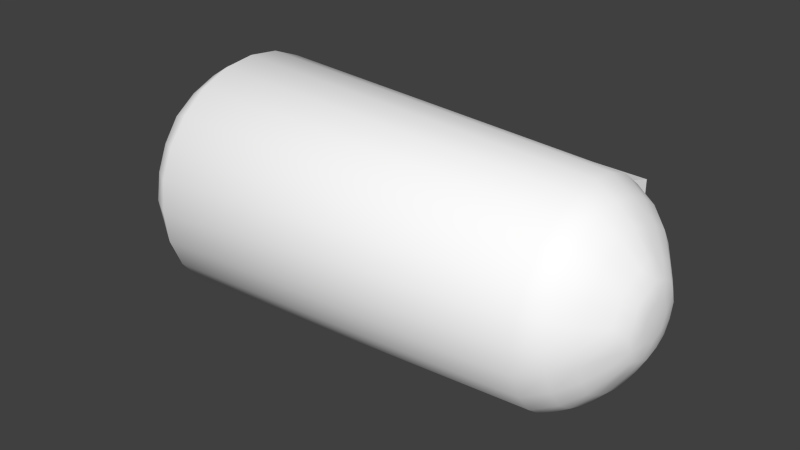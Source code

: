 # Source: human4l.blend  (saved by Blender 2.77.0; exported with 4.5.12 LTS)
import bpy
from mathutils import Matrix  # noqa: F401  (used for matrix-valued properties, if any)

bpy.ops.wm.read_factory_settings(use_empty=True)
scene = bpy.context.scene
scene.name = 'Scene'

# ---- collections
col_collection_1 = bpy.data.collections.new('Collection 1'); scene.collection.children.link(col_collection_1)

# ---- materials (node trees are filled in below, after node groups)
mat_colobotmesh_mat_1 = bpy.data.materials.new('ColobotMesh_mat_1')
mat_colobotmesh_mat_1.alpha_threshold = 0.0
mat_colobotmesh_mat_1.use_transparent_shadow = False
mat_colobotmesh_mat_1.diffuse_color = (1.0, 1.0, 1.0, 1.0)
mat_colobotmesh_mat_1.specular_color = (0.0, 0.0, 0.0)
mat_colobotmesh_mat_1.roughness = 0.5
mat_colobotmesh_mat_2 = bpy.data.materials.new('ColobotMesh_mat_2')
mat_colobotmesh_mat_2.alpha_threshold = 0.0
mat_colobotmesh_mat_2.use_transparent_shadow = False
mat_colobotmesh_mat_2.diffuse_color = (1.0, 1.0, 1.0, 1.0)
mat_colobotmesh_mat_2.specular_color = (0.0, 0.0, 0.0)
mat_colobotmesh_mat_2.roughness = 0.5
mat_colobotmesh_mat_3 = bpy.data.materials.new('ColobotMesh_mat_3')
mat_colobotmesh_mat_3.alpha_threshold = 0.0
mat_colobotmesh_mat_3.use_transparent_shadow = False
mat_colobotmesh_mat_3.diffuse_color = (1.0, 1.0, 1.0, 1.0)
mat_colobotmesh_mat_3.specular_color = (0.0, 0.0, 0.0)
mat_colobotmesh_mat_3.roughness = 0.5

# ---- material node trees

# ---- world
world_world = bpy.data.worlds.new('World'); scene.world = world_world
world_world.color = (0.05088, 0.05088, 0.05088)
world_world.use_sun_shadow = False
world_world.sun_shadow_jitter_overblur = 0.0
world_world.cycles.sampling_method = 'NONE'
world_world.cycles.sample_map_resolution = 256

# ---- meshes
me_colobotmesh__001 = bpy.data.meshes.new('ColobotMesh_.001')
me_colobotmesh__001.from_pydata([(1.27, -0.333, 0.01682), (0.0128, 0.009441, 0.421), (0.0128, 0.009441, -0.3873), (0.0128, -0.2763, -0.2689), (-0.1927, 0.009441, -0.1852), (-0.1927, -0.1334, -0.1261), (0.0128, -0.3947, 0.01682), (-0.1927, -0.1926, 0.01682), (0.0128, -0.2763, 0.3026), (-0.1927, -0.1334, 0.1597), (0.0128, 0.2952, -0.2689), (-0.1927, 0.1523, -0.1261), (1.27, 0.009441, -0.3257), (1.27, -0.2327, -0.2254), (1.485, 0.009441, 0.01682), (1.444, 0.009441, -0.1544), (1.27, 0.009441, 0.3593), (1.27, 0.2516, 0.259), (0.0128, 0.2952, 0.3026), (1.27, 0.3519, 0.01682), (0.0128, 0.4136, 0.01682), (1.27, 0.2516, -0.2254), (-0.1927, 0.2115, 0.01682), (-0.1927, 0.009441, 0.2189), (-0.1927, 0.1523, 0.1597), (1.444, -0.1116, 0.1379), (1.444, 0.1305, -0.1043), (1.444, -0.1116, -0.1043), (1.444, -0.1618, 0.01682), (1.444, 0.009441, 0.1881), (1.444, 0.1305, 0.1379), (1.444, 0.1807, 0.01682), (-0.2341, 0.009441, 0.01682), (1.27, -0.2327, 0.259), (1.444, -0.1325, -0.06594), (1.444, -0.1494, -0.02501), (1.444, 0.1514, 0.09958), (1.444, 0.1683, 0.05865), (-0.07129, -0.346, 0.01682), (-0.1384, -0.2787, 0.01682), (-0.1927, -0.03991, -0.1706), (-0.1927, -0.08821, -0.1506), (1.444, -0.03239, -0.142), (1.444, -0.07332, -0.1251), (1.27, 0.3067, 0.1879), (1.27, 0.3406, 0.106), (1.444, 0.1514, -0.06594), (1.444, 0.1683, -0.02501), (1.482, -0.05277, 0.01682), (1.472, -0.1107, 0.01682), (1.482, 0.07165, 0.01682), (1.472, 0.1295, 0.01682), (1.482, 0.05343, -0.02717), (1.472, 0.09436, -0.0681), (0.0128, 0.361, 0.219), (0.0128, 0.401, 0.1224), (0.0128, -0.09617, -0.3748), (0.0128, -0.1928, -0.3347), (1.482, 0.009441, 0.07903), (1.472, 0.009441, 0.1369), (1.482, 0.009441, -0.04539), (1.472, 0.009441, -0.1033), (-0.07129, 0.2608, -0.2345), (-0.1384, 0.2132, -0.1869), (1.27, 0.3406, -0.0724), (1.27, 0.3067, -0.1543), (-0.1927, 0.0588, 0.2043), (-0.1927, 0.1071, 0.1843), (-0.07129, 0.009441, 0.3723), (-0.1384, 0.009441, 0.3049), (1.27, 0.09866, 0.348), (1.27, 0.1805, 0.3141), (-0.07129, -0.2419, -0.2345), (-0.1384, -0.1943, -0.1869), (1.444, 0.05127, -0.142), (1.444, 0.0922, -0.1251), (1.482, -0.03455, -0.02717), (1.472, -0.07548, -0.0681), (1.482, 0.05343, 0.06081), (1.472, 0.09436, 0.1017), (-0.07129, 0.009441, -0.3386), (-0.1384, 0.009441, -0.2713), (1.27, -0.07978, -0.3143), (1.27, -0.1616, -0.2804), (-0.07129, -0.2419, 0.2682), (-0.1384, -0.1943, 0.2205), (1.444, 0.05127, 0.1757), (1.444, 0.0922, 0.1587), (1.27, 0.09866, -0.3143), (1.27, 0.1805, -0.2804), (1.398, 0.009441, -0.2259), (1.341, 0.009441, -0.283), (-0.1927, -0.178, 0.06618), (-0.1927, -0.158, 0.1145), (0.0128, 0.1151, 0.4084), (0.0128, 0.2117, 0.3684), (0.0128, -0.1928, 0.3684), (0.0128, -0.09617, 0.4084), (1.444, -0.07332, 0.1587), (1.444, -0.03239, 0.1757), (1.444, -0.1494, 0.05865), (1.444, -0.1325, 0.09958), (1.341, 0.3093, 0.01682), (1.398, 0.2522, 0.01682), (0.0128, -0.3821, 0.1224), (0.0128, -0.3421, 0.219), (1.27, -0.2878, -0.1543), (1.27, -0.3217, -0.0724), (-0.07129, 0.2608, 0.2682), (-0.1384, 0.2132, 0.2205), (-0.2297, 0.06135, -0.03509), (-0.2134, 0.1096, -0.08339), (1.398, -0.2333, 0.01682), (1.341, -0.2904, 0.01682), (-0.2297, -0.06397, 0.01682), (-0.2134, -0.1323, 0.01682), (0.0128, 0.1151, -0.3748), (0.0128, 0.2117, -0.3347), (0.0128, 0.361, -0.1854), (0.0128, 0.401, -0.08879), (-0.07129, 0.3649, 0.01682), (-0.1384, 0.2976, 0.01682), (-0.1927, 0.1769, 0.1145), (-0.1927, 0.1969, 0.06618), (0.0128, -0.3421, -0.1854), (0.0128, -0.3821, -0.08879), (-0.1927, 0.1969, -0.03254), (-0.1927, 0.1769, -0.08083), (-0.1927, 0.0588, -0.1706), (-0.1927, 0.1071, -0.1506), (1.341, -0.2026, -0.1952), (1.398, -0.1622, -0.1548), (-0.2297, 0.009441, 0.09023), (-0.2134, 0.009441, 0.1585), (-0.2297, 0.06135, 0.06873), (-0.2134, 0.1096, 0.117), (1.398, -0.1622, 0.1885), (1.341, -0.2026, 0.2288), (1.398, 0.1811, -0.1548), (1.341, 0.2214, -0.1952), (-0.1927, -0.03992, 0.2043), (-0.1927, -0.08821, 0.1843), (1.27, -0.3217, 0.106), (1.27, -0.2878, 0.1879), (1.27, -0.07978, 0.348), (1.27, -0.1616, 0.3141), (1.482, -0.03455, 0.06081), (1.472, -0.07548, 0.1017), (-0.1927, -0.178, -0.03254), (-0.1927, -0.158, -0.08083), (-0.2297, -0.04247, 0.06873), (-0.2134, -0.09077, 0.117), (1.398, 0.009441, 0.2596), (1.341, 0.009441, 0.3166), (1.341, 0.2214, 0.2288), (1.398, 0.1811, 0.1885), (-0.2297, 0.08285, 0.01682), (-0.2134, 0.1512, 0.01682), (-0.2297, -0.04247, -0.03509), (-0.2134, -0.09077, -0.08339), (-0.2297, 0.009441, -0.05659), (-0.2134, 0.009441, -0.1249), (1.398, -0.1092, -0.1875), (1.398, -0.05114, -0.2115), (1.341, -0.1389, -0.2399), (1.341, -0.06721, -0.2696), (-0.07129, -0.1667, -0.2882), (-0.07129, -0.08172, -0.3234), (-0.1384, -0.1314, -0.2259), (-0.1384, -0.06258, -0.2544), (1.474, 0.05292, -0.08719), (1.474, -0.03403, -0.08719), (1.474, -0.09485, -0.02598), (1.474, 0.05292, 0.1208), (1.474, 0.1137, 0.05962), (1.474, 0.1134, -0.02665), (1.398, -0.1948, 0.1354), (1.398, -0.2189, 0.0774), (1.341, -0.2473, 0.1651), (1.341, -0.2769, 0.09347), (-0.07129, -0.3308, -0.07434), (-0.07129, -0.2956, -0.1593), (-0.1384, -0.2618, -0.0552), (-0.1384, -0.2333, -0.1241), (1.398, 0.2378, 0.0774), (1.398, 0.2137, 0.1354), (1.341, 0.2958, 0.09347), (1.341, 0.2661, 0.1651), (1.398, 0.07002, -0.2115), (1.398, 0.128, -0.1875), (1.341, 0.08609, -0.2696), (1.341, 0.1578, -0.2399), (-0.07129, 0.1006, -0.3234), (-0.07129, 0.1856, -0.2882), (-0.1384, 0.08146, -0.2544), (-0.1384, 0.1503, -0.2259), (-0.07129, 0.3497, 0.108), (-0.07129, 0.3145, 0.1929), (-0.1384, 0.2807, 0.08884), (-0.1384, 0.2522, 0.1577), (1.398, -0.05114, 0.2451), (1.398, -0.1092, 0.2211), (1.341, -0.06721, 0.3032), (1.341, -0.1389, 0.2735), (1.398, 0.2137, -0.1018), (1.398, 0.2378, -0.04376), (1.341, 0.2661, -0.1315), (1.341, 0.2958, -0.05983), (1.398, -0.2189, -0.04376), (1.398, -0.1948, -0.1018), (1.341, -0.2769, -0.05983), (1.341, -0.2473, -0.1315), (-0.07129, 0.1856, 0.3219), (-0.07129, 0.1006, 0.3571), (-0.1384, 0.1503, 0.2595), (-0.1384, 0.08146, 0.2881), (-0.07129, -0.08171, 0.3571), (-0.07129, -0.1667, 0.3219), (-0.1384, -0.06257, 0.2881), (-0.1384, -0.1314, 0.2595), (-0.07129, -0.2956, 0.1929), (-0.07129, -0.3308, 0.108), (-0.1384, -0.2333, 0.1577), (-0.1384, -0.2618, 0.08884), (1.474, -0.09457, 0.0603), (1.474, -0.03336, 0.1211), (-0.2168, 0.06074, 0.1395), (-0.2168, -0.04186, 0.1395), (-0.2168, -0.1136, 0.06733), (-0.2168, -0.1133, -0.03448), (-0.2168, -0.04107, -0.1062), (-0.2168, 0.06074, -0.1059), (-0.2168, 0.1325, -0.03369), (-0.2168, 0.1322, 0.06812), (-0.07129, 0.3145, -0.1593), (-0.07129, 0.3497, -0.07433), (-0.1384, 0.2522, -0.1241), (-0.1384, 0.2807, -0.05519), (1.398, 0.128, 0.2211), (1.398, 0.07002, 0.2451), (1.341, 0.1578, 0.2735), (1.341, 0.08609, 0.3032)], [], [(165, 82, 12, 91), (169, 40, 4, 81), (14, 60, 52), (15, 61, 42), (27, 77, 34), (29, 59, 86), (30, 79, 36), (31, 51, 47), (179, 142, 0, 113), (142, 104, 6, 0), (183, 149, 5, 73), (82, 56, 2, 12), (187, 44, 17, 154), (191, 89, 21, 139), (195, 129, 11, 63), (199, 122, 24, 109), (203, 145, 33, 137), (207, 64, 19, 102), (211, 106, 13, 130), (70, 94, 1, 16), (89, 117, 10, 21), (215, 66, 23, 69), (219, 141, 9, 85), (44, 54, 18, 17), (223, 92, 7, 39), (106, 124, 3, 13), (28, 49, 100), (25, 147, 98), (32, 132, 134), (23, 133, 140), (9, 151, 93), (7, 115, 148), (5, 159, 41), (4, 161, 128), (11, 111, 127), (22, 157, 123), (237, 126, 22, 121), (145, 96, 8, 33), (241, 70, 16, 153), (64, 119, 20, 19), (42, 163, 90, 15), (163, 165, 91, 90), (27, 131, 162, 43), (43, 162, 163, 42), (131, 130, 164, 162), (162, 164, 165, 163), (130, 13, 83, 164), (164, 83, 82, 165), (56, 167, 80, 2), (167, 169, 81, 80), (3, 72, 166, 57), (57, 166, 167, 56), (72, 73, 168, 166), (166, 168, 169, 167), (73, 5, 41, 168), (168, 41, 40, 169), (53, 75, 26), (52, 170, 53), (53, 170, 75), (170, 74, 75), (52, 60, 170), (60, 61, 170), (170, 61, 74), (61, 15, 74), (43, 77, 27), (42, 171, 43), (43, 171, 77), (171, 76, 77), (42, 61, 171), (61, 60, 171), (171, 60, 76), (60, 14, 76), (35, 49, 28), (34, 172, 35), (35, 172, 49), (172, 48, 49), (34, 77, 172), (77, 76, 172), (172, 76, 48), (76, 14, 48), (87, 79, 30), (86, 173, 87), (87, 173, 79), (173, 78, 79), (86, 59, 173), (59, 58, 173), (173, 58, 78), (58, 14, 78), (37, 51, 31), (36, 174, 37), (37, 174, 51), (174, 50, 51), (36, 79, 174), (79, 78, 174), (174, 78, 50), (78, 14, 50), (46, 53, 26), (47, 175, 46), (46, 175, 53), (175, 52, 53), (47, 51, 175), (51, 50, 175), (175, 50, 52), (50, 14, 52), (100, 177, 112, 28), (177, 179, 113, 112), (25, 136, 176, 101), (101, 176, 177, 100), (136, 137, 178, 176), (176, 178, 179, 177), (137, 33, 143, 178), (178, 143, 142, 179), (33, 8, 105, 143), (143, 105, 104, 142), (124, 181, 72, 3), (181, 183, 73, 72), (6, 38, 180, 125), (125, 180, 181, 124), (38, 39, 182, 180), (180, 182, 183, 181), (39, 7, 148, 182), (182, 148, 149, 183), (13, 3, 57, 83), (83, 57, 56, 82), (36, 185, 155, 30), (185, 187, 154, 155), (31, 103, 184, 37), (37, 184, 185, 36), (103, 102, 186, 184), (184, 186, 187, 185), (102, 19, 45, 186), (186, 45, 44, 187), (75, 189, 138, 26), (189, 191, 139, 138), (15, 90, 188, 74), (74, 188, 189, 75), (90, 91, 190, 188), (188, 190, 191, 189), (91, 12, 88, 190), (190, 88, 89, 191), (117, 193, 62, 10), (193, 195, 63, 62), (2, 80, 192, 116), (116, 192, 193, 117), (80, 81, 194, 192), (192, 194, 195, 193), (81, 4, 128, 194), (194, 128, 129, 195), (54, 197, 108, 18), (197, 199, 109, 108), (20, 120, 196, 55), (55, 196, 197, 54), (120, 121, 198, 196), (196, 198, 199, 197), (121, 22, 123, 198), (198, 123, 122, 199), (98, 201, 136, 25), (201, 203, 137, 136), (29, 152, 200, 99), (99, 200, 201, 98), (152, 153, 202, 200), (200, 202, 203, 201), (153, 16, 144, 202), (202, 144, 145, 203), (47, 205, 103, 31), (205, 207, 102, 103), (26, 138, 204, 46), (46, 204, 205, 47), (138, 139, 206, 204), (204, 206, 207, 205), (139, 21, 65, 206), (206, 65, 64, 207), (34, 209, 131, 27), (209, 211, 130, 131), (28, 112, 208, 35), (35, 208, 209, 34), (112, 113, 210, 208), (208, 210, 211, 209), (113, 0, 107, 210), (210, 107, 106, 211), (17, 18, 95, 71), (71, 95, 94, 70), (12, 2, 116, 88), (88, 116, 117, 89), (94, 213, 68, 1), (213, 215, 69, 68), (18, 108, 212, 95), (95, 212, 213, 94), (108, 109, 214, 212), (212, 214, 215, 213), (109, 24, 67, 214), (214, 67, 66, 215), (96, 217, 84, 8), (217, 219, 85, 84), (1, 68, 216, 97), (97, 216, 217, 96), (68, 69, 218, 216), (216, 218, 219, 217), (69, 23, 140, 218), (218, 140, 141, 219), (19, 20, 55, 45), (45, 55, 54, 44), (104, 221, 38, 6), (221, 223, 39, 38), (8, 84, 220, 105), (105, 220, 221, 104), (84, 85, 222, 220), (220, 222, 223, 221), (85, 9, 93, 222), (222, 93, 92, 223), (0, 6, 125, 107), (107, 125, 124, 106), (101, 147, 25), (100, 224, 101), (101, 224, 147), (224, 146, 147), (100, 49, 224), (49, 48, 224), (224, 48, 146), (48, 14, 146), (99, 59, 29), (98, 225, 99), (99, 225, 59), (225, 58, 59), (98, 147, 225), (147, 146, 225), (225, 146, 58), (146, 14, 58), (135, 67, 24), (134, 226, 135), (135, 226, 67), (226, 66, 67), (134, 132, 226), (132, 133, 226), (226, 133, 66), (133, 23, 66), (141, 151, 9), (140, 227, 141), (141, 227, 151), (227, 150, 151), (140, 133, 227), (133, 132, 227), (227, 132, 150), (132, 32, 150), (92, 115, 7), (93, 228, 92), (92, 228, 115), (228, 114, 115), (93, 151, 228), (151, 150, 228), (228, 150, 114), (150, 32, 114), (149, 159, 5), (148, 229, 149), (149, 229, 159), (229, 158, 159), (148, 115, 229), (115, 114, 229), (229, 114, 158), (114, 32, 158), (40, 161, 4), (41, 230, 40), (40, 230, 161), (230, 160, 161), (41, 159, 230), (159, 158, 230), (230, 158, 160), (158, 32, 160), (129, 111, 11), (128, 231, 129), (129, 231, 111), (231, 110, 111), (128, 161, 231), (161, 160, 231), (231, 160, 110), (160, 32, 110), (126, 157, 22), (127, 232, 126), (126, 232, 157), (232, 156, 157), (127, 111, 232), (111, 110, 232), (232, 110, 156), (110, 32, 156), (122, 135, 24), (123, 233, 122), (122, 233, 135), (233, 134, 135), (123, 157, 233), (157, 156, 233), (233, 156, 134), (156, 32, 134), (119, 235, 120, 20), (235, 237, 121, 120), (10, 62, 234, 118), (118, 234, 235, 119), (62, 63, 236, 234), (234, 236, 237, 235), (63, 11, 127, 236), (236, 127, 126, 237), (16, 1, 97, 144), (144, 97, 96, 145), (86, 239, 152, 29), (239, 241, 153, 152), (30, 155, 238, 87), (87, 238, 239, 86), (155, 154, 240, 238), (238, 240, 241, 239), (154, 17, 71, 240), (240, 71, 70, 241), (21, 10, 118, 65), (65, 118, 119, 64)])
me_colobotmesh__001.polygons.foreach_set('use_smooth', [True] * 312)
_uv = me_colobotmesh__001.uv_layers.new(name='UV_1')
_uv.uv.foreach_set('vector', [0.5881, 0.00857, 0.5887, 0.00167, 0.5943, 0.003698, 0.5925, 0.009903, 0.6313, 0.0477, 0.6318, 0.04193, 0.634, 0.04233, 0.6345, 0.04806, 0.586, 0.03125, 0.5871, 0.02765, 0.5886, 0.02973, 0.5892, 0.02074, 0.5881, 0.02424, 0.587, 0.0204, 0.5827, 0.02081, 0.5838, 0.02429, 0.581, 0.02261, 0.5828, 0.04175, 0.5839, 0.03825, 0.5849, 0.04209, 0.5893, 0.04168, 0.5882, 0.0382, 0.591, 0.03989, 0.5938, 0.0355, 0.5912, 0.03408, 0.5941, 0.03263, 0.5691, 0.02844, 0.5638, 0.02766, 0.5653, 0.02009, 0.57, 0.0226, 0.748, 0.8327, 0.502, 0.8327, 0.502, 0.8125, 0.748, 0.8125, 0.623, 0.04142, 0.6264, 0.03786, 0.6277, 0.04015, 0.6251, 0.04474, 0.748, 0.7923, 0.502, 0.7923, 0.502, 0.8125, 0.748, 0.8125, 0.5964, 0.04924, 0.5997, 0.05475, 0.5946, 0.05866, 0.5927, 0.05246, 0.5995, 0.01724, 0.6036, 0.01298, 0.6064, 0.01972, 0.6018, 0.02231, 0.6405, 0.04434, 0.6378, 0.03972, 0.6395, 0.03802, 0.643, 0.04151, 0.6427, 0.02108, 0.6392, 0.02462, 0.6379, 0.02234, 0.6406, 0.01776, 0.5725, 0.04526, 0.5684, 0.0495, 0.5656, 0.04281, 0.5701, 0.04022, 0.6029, 0.03409, 0.608, 0.03496, 0.6065, 0.0424, 0.6019, 0.03991, 0.5755, 0.01322, 0.5723, 0.007724, 0.5773, 0.003859, 0.5793, 0.01002, 0.748, 0.8327, 0.502, 0.8327, 0.502, 0.8125, 0.748, 0.8125, 0.748, 0.8529, 0.502, 0.8529, 0.502, 0.873, 0.748, 0.873, 0.6344, 0.01479, 0.6338, 0.02056, 0.6317, 0.02015, 0.6311, 0.01443, 0.6252, 0.01814, 0.6279, 0.02276, 0.6261, 0.02446, 0.6227, 0.02096, 0.748, 0.8529, 0.502, 0.8529, 0.502, 0.873, 0.748, 0.873, 0.6205, 0.02916, 0.6248, 0.02992, 0.6245, 0.03273, 0.6202, 0.0335, 0.748, 0.7721, 0.502, 0.7721, 0.502, 0.752, 0.748, 0.752, 0.5781, 0.02699, 0.5807, 0.02841, 0.5779, 0.02987, 0.5782, 0.03566, 0.5808, 0.03419, 0.5795, 0.03793, 0.6328, 0.03124, 0.6324, 0.02736, 0.6346, 0.02813, 0.6317, 0.02015, 0.6321, 0.02362, 0.6297, 0.02129, 0.6261, 0.02446, 0.6282, 0.02658, 0.6253, 0.02711, 0.6245, 0.03273, 0.6271, 0.03227, 0.6253, 0.03534, 0.6277, 0.04015, 0.6293, 0.03736, 0.6297, 0.0412, 0.634, 0.04233, 0.6336, 0.03887, 0.6359, 0.04119, 0.6395, 0.03802, 0.6374, 0.0359, 0.6403, 0.03537, 0.6412, 0.02975, 0.6386, 0.03022, 0.6403, 0.02714, 0.6452, 0.03332, 0.6409, 0.03257, 0.6412, 0.02975, 0.6455, 0.02897, 0.748, 0.7721, 0.502, 0.7721, 0.502, 0.752, 0.748, 0.752, 0.5838, 0.0539, 0.5832, 0.06079, 0.5776, 0.05874, 0.5795, 0.05257, 0.748, 0.7923, 0.502, 0.7923, 0.502, 0.8125, 0.748, 0.8125, 0.587, 0.0204, 0.5875, 0.01465, 0.5908, 0.01538, 0.5892, 0.02074, 0.5875, 0.01465, 0.5881, 0.00857, 0.5925, 0.009903, 0.5908, 0.01538, 0.5827, 0.02081, 0.581, 0.01546, 0.5842, 0.01466, 0.5848, 0.02044, 0.5848, 0.02044, 0.5842, 0.01466, 0.5875, 0.01465, 0.587, 0.0204, 0.581, 0.01546, 0.5793, 0.01002, 0.5836, 0.008653, 0.5842, 0.01466, 0.5842, 0.01466, 0.5836, 0.008653, 0.5881, 0.00857, 0.5875, 0.01465, 0.5793, 0.01002, 0.5773, 0.003859, 0.5829, 0.00167, 0.5836, 0.008653, 0.5836, 0.008653, 0.5829, 0.00167, 0.5887, 0.00167, 0.5881, 0.00857, 0.6299, 0.06049, 0.6306, 0.05372, 0.6351, 0.05376, 0.6358, 0.06049, 0.6306, 0.05372, 0.6313, 0.0477, 0.6345, 0.04806, 0.6351, 0.05376, 0.6194, 0.05464, 0.6225, 0.04931, 0.6263, 0.05222, 0.6244, 0.05847, 0.6244, 0.05847, 0.6263, 0.05222, 0.6306, 0.05372, 0.6299, 0.06049, 0.6225, 0.04931, 0.6251, 0.04474, 0.6281, 0.0466, 0.6263, 0.05222, 0.6263, 0.05222, 0.6281, 0.0466, 0.6313, 0.0477, 0.6306, 0.05372, 0.6251, 0.04474, 0.6277, 0.04015, 0.6297, 0.0412, 0.6281, 0.0466, 0.6281, 0.0466, 0.6297, 0.0412, 0.6318, 0.04193, 0.6313, 0.0477, 0.5912, 0.0283, 0.5924, 0.02457, 0.5938, 0.02684, 0.5886, 0.02973, 0.5897, 0.02622, 0.5912, 0.0283, 0.5912, 0.0283, 0.5897, 0.02622, 0.5924, 0.02457, 0.5897, 0.02622, 0.5909, 0.0225, 0.5924, 0.02457, 0.5886, 0.02973, 0.5871, 0.02765, 0.5897, 0.02622, 0.5871, 0.02765, 0.5881, 0.02424, 0.5897, 0.02622, 0.5897, 0.02622, 0.5881, 0.02424, 0.5909, 0.0225, 0.5881, 0.02424, 0.5892, 0.02074, 0.5909, 0.0225, 0.5848, 0.02044, 0.5838, 0.02429, 0.5827, 0.02081, 0.587, 0.0204, 0.5859, 0.02417, 0.5848, 0.02044, 0.5848, 0.02044, 0.5859, 0.02417, 0.5838, 0.02429, 0.5859, 0.02417, 0.5848, 0.02767, 0.5838, 0.02429, 0.587, 0.0204, 0.5881, 0.02424, 0.5859, 0.02417, 0.5881, 0.02424, 0.5871, 0.02765, 0.5859, 0.02417, 0.5859, 0.02417, 0.5871, 0.02765, 0.5848, 0.02767, 0.5871, 0.02765, 0.586, 0.03125, 0.5848, 0.02767, 0.5794, 0.02469, 0.5807, 0.02841, 0.5781, 0.02699, 0.581, 0.02261, 0.5822, 0.0263, 0.5794, 0.02469, 0.5794, 0.02469, 0.5822, 0.0263, 0.5807, 0.02841, 0.5822, 0.0263, 0.5833, 0.02979, 0.5807, 0.02841, 0.581, 0.02261, 0.5838, 0.02429, 0.5822, 0.0263, 0.5838, 0.02429, 0.5848, 0.02767, 0.5822, 0.0263, 0.5822, 0.0263, 0.5848, 0.02767, 0.5833, 0.02979, 0.5848, 0.02767, 0.586, 0.03125, 0.5833, 0.02979, 0.5871, 0.04205, 0.5882, 0.0382, 0.5893, 0.04168, 0.5849, 0.04209, 0.586, 0.03832, 0.5871, 0.04205, 0.5871, 0.04205, 0.586, 0.03832, 0.5882, 0.0382, 0.586, 0.03832, 0.5871, 0.03482, 0.5882, 0.0382, 0.5849, 0.04209, 0.5839, 0.03825, 0.586, 0.03832, 0.5839, 0.03825, 0.5849, 0.03484, 0.586, 0.03832, 0.586, 0.03832, 0.5849, 0.03484, 0.5871, 0.03482, 0.5849, 0.03484, 0.586, 0.03125, 0.5871, 0.03482, 0.5925, 0.03779, 0.5912, 0.03408, 0.5938, 0.0355, 0.591, 0.03989, 0.5898, 0.03619, 0.5925, 0.03779, 0.5925, 0.03779, 0.5898, 0.03619, 0.5912, 0.03408, 0.5898, 0.03619, 0.5887, 0.0327, 0.5912, 0.03408, 0.591, 0.03989, 0.5882, 0.0382, 0.5898, 0.03619, 0.5882, 0.0382, 0.5871, 0.03482, 0.5898, 0.03619, 0.5898, 0.03619, 0.5871, 0.03482, 0.5887, 0.0327, 0.5871, 0.03482, 0.586, 0.03125, 0.5887, 0.0327, 0.5941, 0.0297, 0.5912, 0.0283, 0.5938, 0.02684, 0.5941, 0.03263, 0.5913, 0.03117, 0.5941, 0.0297, 0.5941, 0.0297, 0.5913, 0.03117, 0.5912, 0.0283, 0.5913, 0.03117, 0.5886, 0.02973, 0.5912, 0.0283, 0.5941, 0.03263, 0.5912, 0.03408, 0.5913, 0.03117, 0.5912, 0.03408, 0.5887, 0.0327, 0.5913, 0.03117, 0.5913, 0.03117, 0.5887, 0.0327, 0.5886, 0.02973, 0.5887, 0.0327, 0.586, 0.03125, 0.5886, 0.02973, 0.5779, 0.02987, 0.5736, 0.02917, 0.5741, 0.02482, 0.5781, 0.02699, 0.5736, 0.02917, 0.5691, 0.02844, 0.57, 0.0226, 0.5741, 0.02482, 0.5782, 0.03566, 0.5742, 0.03793, 0.5736, 0.0336, 0.5779, 0.0328, 0.5779, 0.0328, 0.5736, 0.0336, 0.5736, 0.02917, 0.5779, 0.02987, 0.5742, 0.03793, 0.5701, 0.04022, 0.5691, 0.03441, 0.5736, 0.0336, 0.5736, 0.0336, 0.5691, 0.03441, 0.5691, 0.02844, 0.5736, 0.02917, 0.5701, 0.04022, 0.5656, 0.04281, 0.5639, 0.0354, 0.5691, 0.03441, 0.5691, 0.03441, 0.5639, 0.0354, 0.5638, 0.02766, 0.5691, 0.02844, 0.748, 0.873, 0.502, 0.873, 0.502, 0.8529, 0.748, 0.8529, 0.748, 0.8529, 0.502, 0.8529, 0.502, 0.8327, 0.748, 0.8327, 0.6152, 0.04916, 0.6193, 0.04508, 0.6225, 0.04931, 0.6194, 0.05464, 0.6193, 0.04508, 0.623, 0.04142, 0.6251, 0.04474, 0.6225, 0.04931, 0.6109, 0.03513, 0.6159, 0.03426, 0.6171, 0.03998, 0.6124, 0.04261, 0.6124, 0.04261, 0.6171, 0.03998, 0.6193, 0.04508, 0.6152, 0.04916, 0.6159, 0.03426, 0.6202, 0.0335, 0.6213, 0.0376, 0.6171, 0.03998, 0.6171, 0.03998, 0.6213, 0.0376, 0.623, 0.04142, 0.6193, 0.04508, 0.6202, 0.0335, 0.6245, 0.03273, 0.6253, 0.03534, 0.6213, 0.0376, 0.6213, 0.0376, 0.6253, 0.03534, 0.6264, 0.03786, 0.623, 0.04142, 0.748, 0.752, 0.502, 0.752, 0.502, 0.7721, 0.748, 0.7721, 0.748, 0.7721, 0.502, 0.7721, 0.502, 0.7923, 0.748, 0.7923, 0.591, 0.03989, 0.5936, 0.04447, 0.591, 0.04702, 0.5893, 0.04168, 0.5936, 0.04447, 0.5964, 0.04924, 0.5927, 0.05246, 0.591, 0.04702, 0.5938, 0.0355, 0.5978, 0.03768, 0.596, 0.04129, 0.5925, 0.03779, 0.5925, 0.03779, 0.596, 0.04129, 0.5936, 0.04447, 0.591, 0.03989, 0.5978, 0.03768, 0.6019, 0.03991, 0.5996, 0.04501, 0.596, 0.04129, 0.596, 0.04129, 0.5996, 0.04501, 0.5964, 0.04924, 0.5936, 0.04447, 0.6019, 0.03991, 0.6065, 0.0424, 0.6037, 0.04917, 0.5996, 0.04501, 0.5996, 0.04501, 0.6037, 0.04917, 0.5997, 0.05475, 0.5964, 0.04924, 0.5924, 0.02457, 0.5959, 0.02098, 0.5978, 0.02458, 0.5938, 0.02684, 0.5959, 0.02098, 0.5995, 0.01724, 0.6018, 0.02231, 0.5978, 0.02458, 0.5892, 0.02074, 0.5908, 0.01538, 0.5935, 0.01789, 0.5909, 0.0225, 0.5909, 0.0225, 0.5935, 0.01789, 0.5959, 0.02098, 0.5924, 0.02457, 0.5908, 0.01538, 0.5925, 0.009903, 0.5963, 0.01306, 0.5935, 0.01789, 0.5935, 0.01789, 0.5963, 0.01306, 0.5995, 0.01724, 0.5959, 0.02098, 0.5925, 0.009903, 0.5943, 0.003698, 0.5995, 0.007482, 0.5963, 0.01306, 0.5963, 0.01306, 0.5995, 0.007482, 0.6036, 0.01298, 0.5995, 0.01724, 0.6463, 0.05451, 0.6433, 0.04918, 0.6464, 0.04499, 0.6504, 0.04902, 0.6433, 0.04918, 0.6405, 0.04434, 0.643, 0.04151, 0.6464, 0.04499, 0.6358, 0.06049, 0.6351, 0.05376, 0.6394, 0.05214, 0.6415, 0.05839, 0.6415, 0.05839, 0.6394, 0.05214, 0.6433, 0.04918, 0.6463, 0.05451, 0.6351, 0.05376, 0.6345, 0.04806, 0.6376, 0.04657, 0.6394, 0.05214, 0.6394, 0.05214, 0.6376, 0.04657, 0.6405, 0.04434, 0.6433, 0.04918, 0.6345, 0.04806, 0.634, 0.04233, 0.6359, 0.04119, 0.6376, 0.04657, 0.6376, 0.04657, 0.6359, 0.04119, 0.6378, 0.03972, 0.6405, 0.04434, 0.6504, 0.01338, 0.6463, 0.01743, 0.6432, 0.01321, 0.6463, 0.007887, 0.6463, 0.01743, 0.6427, 0.02108, 0.6406, 0.01776, 0.6432, 0.01321, 0.6547, 0.02733, 0.6497, 0.02821, 0.6485, 0.02253, 0.6532, 0.01991, 0.6532, 0.01991, 0.6485, 0.02253, 0.6463, 0.01743, 0.6504, 0.01338, 0.6497, 0.02821, 0.6455, 0.02897, 0.6444, 0.02487, 0.6485, 0.02253, 0.6485, 0.02253, 0.6444, 0.02487, 0.6427, 0.02108, 0.6463, 0.01743, 0.6455, 0.02897, 0.6412, 0.02975, 0.6403, 0.02714, 0.6444, 0.02487, 0.6444, 0.02487, 0.6403, 0.02714, 0.6392, 0.02462, 0.6427, 0.02108, 0.5795, 0.03793, 0.5761, 0.04152, 0.5742, 0.03793, 0.5782, 0.03566, 0.5761, 0.04152, 0.5725, 0.04526, 0.5701, 0.04022, 0.5742, 0.03793, 0.5828, 0.04175, 0.5812, 0.04711, 0.5785, 0.04461, 0.5811, 0.03999, 0.5811, 0.03999, 0.5785, 0.04461, 0.5761, 0.04152, 0.5795, 0.03793, 0.5812, 0.04711, 0.5795, 0.05257, 0.5757, 0.04942, 0.5785, 0.04461, 0.5785, 0.04461, 0.5757, 0.04942, 0.5725, 0.04526, 0.5761, 0.04152, 0.5795, 0.05257, 0.5776, 0.05874, 0.5725, 0.05497, 0.5757, 0.04942, 0.5757, 0.04942, 0.5725, 0.05497, 0.5684, 0.0495, 0.5725, 0.04526, 0.5941, 0.03263, 0.5984, 0.03335, 0.5978, 0.03768, 0.5938, 0.0355, 0.5984, 0.03335, 0.6029, 0.03409, 0.6019, 0.03991, 0.5978, 0.03768, 0.5938, 0.02684, 0.5978, 0.02458, 0.5983, 0.02891, 0.5941, 0.0297, 0.5941, 0.0297, 0.5983, 0.02891, 0.5984, 0.03335, 0.5941, 0.03263, 0.5978, 0.02458, 0.6018, 0.02231, 0.6029, 0.02813, 0.5983, 0.02891, 0.5983, 0.02891, 0.6029, 0.02813, 0.6029, 0.03409, 0.5984, 0.03335, 0.6018, 0.02231, 0.6064, 0.01972, 0.6081, 0.02724, 0.6029, 0.02813, 0.6029, 0.02813, 0.6081, 0.02724, 0.608, 0.03496, 0.6029, 0.03409, 0.581, 0.02261, 0.5783, 0.01802, 0.581, 0.01546, 0.5827, 0.02081, 0.5783, 0.01802, 0.5755, 0.01322, 0.5793, 0.01002, 0.581, 0.01546, 0.5781, 0.02699, 0.5741, 0.02482, 0.576, 0.02121, 0.5794, 0.02469, 0.5794, 0.02469, 0.576, 0.02121, 0.5783, 0.01802, 0.581, 0.02261, 0.5741, 0.02482, 0.57, 0.0226, 0.5724, 0.0175, 0.576, 0.02121, 0.576, 0.02121, 0.5724, 0.0175, 0.5755, 0.01322, 0.5783, 0.01802, 0.57, 0.0226, 0.5653, 0.02009, 0.5682, 0.0132, 0.5724, 0.0175, 0.5724, 0.0175, 0.5682, 0.0132, 0.5723, 0.007724, 0.5755, 0.01322, 0.748, 0.873, 0.502, 0.873, 0.502, 0.8529, 0.748, 0.8529, 0.748, 0.8529, 0.502, 0.8529, 0.502, 0.8327, 0.748, 0.8327, 0.748, 0.8125, 0.502, 0.8125, 0.502, 0.8327, 0.748, 0.8327, 0.748, 0.8327, 0.502, 0.8327, 0.502, 0.8529, 0.748, 0.8529, 0.6358, 0.002025, 0.635, 0.008784, 0.6306, 0.008731, 0.6299, 0.002015, 0.635, 0.008784, 0.6344, 0.01479, 0.6311, 0.01443, 0.6306, 0.008731, 0.6463, 0.007887, 0.6432, 0.01321, 0.6393, 0.01029, 0.6412, 0.004046, 0.6412, 0.004046, 0.6393, 0.01029, 0.635, 0.008784, 0.6358, 0.002025, 0.6432, 0.01321, 0.6406, 0.01776, 0.6376, 0.0159, 0.6393, 0.01029, 0.6393, 0.01029, 0.6376, 0.0159, 0.6344, 0.01479, 0.635, 0.008784, 0.6406, 0.01776, 0.6379, 0.02234, 0.6359, 0.02129, 0.6376, 0.0159, 0.6376, 0.0159, 0.6359, 0.02129, 0.6338, 0.02056, 0.6344, 0.01479, 0.6193, 0.007957, 0.6224, 0.01329, 0.6193, 0.01746, 0.6153, 0.01342, 0.6224, 0.01329, 0.6252, 0.01814, 0.6227, 0.02096, 0.6193, 0.01746, 0.6299, 0.002015, 0.6306, 0.008731, 0.6263, 0.01034, 0.6242, 0.004091, 0.6242, 0.004091, 0.6263, 0.01034, 0.6224, 0.01329, 0.6193, 0.007957, 0.6306, 0.008731, 0.6311, 0.01443, 0.628, 0.01591, 0.6263, 0.01034, 0.6263, 0.01034, 0.628, 0.01591, 0.6252, 0.01814, 0.6224, 0.01329, 0.6311, 0.01443, 0.6317, 0.02015, 0.6297, 0.02129, 0.628, 0.01591, 0.628, 0.01591, 0.6297, 0.02129, 0.6279, 0.02276, 0.6252, 0.01814, 0.748, 0.8125, 0.502, 0.8125, 0.502, 0.8327, 0.748, 0.8327, 0.748, 0.8327, 0.502, 0.8327, 0.502, 0.8529, 0.748, 0.8529, 0.6109, 0.02735, 0.6159, 0.02833, 0.6159, 0.03426, 0.6109, 0.03513, 0.6159, 0.02833, 0.6205, 0.02916, 0.6202, 0.0335, 0.6159, 0.03426, 0.6153, 0.01342, 0.6193, 0.01746, 0.6171, 0.02261, 0.6124, 0.02009, 0.6124, 0.02009, 0.6171, 0.02261, 0.6159, 0.02833, 0.6109, 0.02735, 0.6193, 0.01746, 0.6227, 0.02096, 0.6213, 0.0249, 0.6171, 0.02261, 0.6171, 0.02261, 0.6213, 0.0249, 0.6205, 0.02916, 0.6159, 0.02833, 0.6227, 0.02096, 0.6261, 0.02446, 0.6253, 0.02711, 0.6213, 0.0249, 0.6213, 0.0249, 0.6253, 0.02711, 0.6248, 0.02992, 0.6205, 0.02916, 0.748, 0.8125, 0.502, 0.8125, 0.502, 0.7923, 0.748, 0.7923, 0.748, 0.7923, 0.502, 0.7923, 0.502, 0.7721, 0.748, 0.7721, 0.5779, 0.0328, 0.5808, 0.03419, 0.5782, 0.03566, 0.5779, 0.02987, 0.5807, 0.03133, 0.5779, 0.0328, 0.5779, 0.0328, 0.5807, 0.03133, 0.5808, 0.03419, 0.5807, 0.03133, 0.5833, 0.03276, 0.5808, 0.03419, 0.5779, 0.02987, 0.5807, 0.02841, 0.5807, 0.03133, 0.5807, 0.02841, 0.5833, 0.02979, 0.5807, 0.03133, 0.5807, 0.03133, 0.5833, 0.02979, 0.5833, 0.03276, 0.5833, 0.02979, 0.586, 0.03125, 0.5833, 0.03276, 0.5811, 0.03999, 0.5839, 0.03825, 0.5828, 0.04175, 0.5795, 0.03793, 0.5823, 0.03631, 0.5811, 0.03999, 0.5811, 0.03999, 0.5823, 0.03631, 0.5839, 0.03825, 0.5823, 0.03631, 0.5849, 0.03484, 0.5839, 0.03825, 0.5795, 0.03793, 0.5808, 0.03419, 0.5823, 0.03631, 0.5808, 0.03419, 0.5833, 0.03276, 0.5823, 0.03631, 0.5823, 0.03631, 0.5833, 0.03276, 0.5849, 0.03484, 0.5833, 0.03276, 0.586, 0.03125, 0.5849, 0.03484, 0.6363, 0.02512, 0.6359, 0.02129, 0.6379, 0.02234, 0.6346, 0.02813, 0.6342, 0.0243, 0.6363, 0.02512, 0.6363, 0.02512, 0.6342, 0.0243, 0.6359, 0.02129, 0.6342, 0.0243, 0.6338, 0.02056, 0.6359, 0.02129, 0.6346, 0.02813, 0.6324, 0.02736, 0.6342, 0.0243, 0.6324, 0.02736, 0.6321, 0.02362, 0.6342, 0.0243, 0.6342, 0.0243, 0.6321, 0.02362, 0.6338, 0.02056, 0.6321, 0.02362, 0.6317, 0.02015, 0.6338, 0.02056, 0.6279, 0.02276, 0.6282, 0.02658, 0.6261, 0.02446, 0.6297, 0.02129, 0.6301, 0.02504, 0.6279, 0.02276, 0.6279, 0.02276, 0.6301, 0.02504, 0.6282, 0.02658, 0.6301, 0.02504, 0.6305, 0.02887, 0.6282, 0.02658, 0.6297, 0.02129, 0.6321, 0.02362, 0.6301, 0.02504, 0.6321, 0.02362, 0.6324, 0.02736, 0.6301, 0.02504, 0.6301, 0.02504, 0.6324, 0.02736, 0.6305, 0.02887, 0.6324, 0.02736, 0.6328, 0.03124, 0.6305, 0.02887, 0.6248, 0.02992, 0.6271, 0.03227, 0.6245, 0.03273, 0.6253, 0.02711, 0.6276, 0.02943, 0.6248, 0.02992, 0.6248, 0.02992, 0.6276, 0.02943, 0.6271, 0.03227, 0.6276, 0.02943, 0.6299, 0.03177, 0.6271, 0.03227, 0.6253, 0.02711, 0.6282, 0.02658, 0.6276, 0.02943, 0.6282, 0.02658, 0.6305, 0.02887, 0.6276, 0.02943, 0.6276, 0.02943, 0.6305, 0.02887, 0.6299, 0.03177, 0.6305, 0.02887, 0.6328, 0.03124, 0.6299, 0.03177, 0.6264, 0.03786, 0.6293, 0.03736, 0.6277, 0.04015, 0.6253, 0.03534, 0.6282, 0.03488, 0.6264, 0.03786, 0.6264, 0.03786, 0.6282, 0.03488, 0.6293, 0.03736, 0.6282, 0.03488, 0.631, 0.03436, 0.6293, 0.03736, 0.6253, 0.03534, 0.6271, 0.03227, 0.6282, 0.03488, 0.6271, 0.03227, 0.6299, 0.03177, 0.6282, 0.03488, 0.6282, 0.03488, 0.6299, 0.03177, 0.631, 0.03436, 0.6299, 0.03177, 0.6328, 0.03124, 0.631, 0.03436, 0.6318, 0.04193, 0.6336, 0.03887, 0.634, 0.04233, 0.6297, 0.0412, 0.6315, 0.0382, 0.6318, 0.04193, 0.6318, 0.04193, 0.6315, 0.0382, 0.6336, 0.03887, 0.6315, 0.0382, 0.6332, 0.03512, 0.6336, 0.03887, 0.6297, 0.0412, 0.6293, 0.03736, 0.6315, 0.0382, 0.6293, 0.03736, 0.631, 0.03436, 0.6315, 0.0382, 0.6315, 0.0382, 0.631, 0.03436, 0.6332, 0.03512, 0.631, 0.03436, 0.6328, 0.03124, 0.6332, 0.03512, 0.6378, 0.03972, 0.6374, 0.0359, 0.6395, 0.03802, 0.6359, 0.04119, 0.6356, 0.03744, 0.6378, 0.03972, 0.6378, 0.03972, 0.6356, 0.03744, 0.6374, 0.0359, 0.6356, 0.03744, 0.6352, 0.03362, 0.6374, 0.0359, 0.6359, 0.04119, 0.6336, 0.03887, 0.6356, 0.03744, 0.6336, 0.03887, 0.6332, 0.03512, 0.6356, 0.03744, 0.6356, 0.03744, 0.6332, 0.03512, 0.6352, 0.03362, 0.6332, 0.03512, 0.6328, 0.03124, 0.6352, 0.03362, 0.6409, 0.03257, 0.6386, 0.03022, 0.6412, 0.02975, 0.6403, 0.03537, 0.6381, 0.03306, 0.6409, 0.03257, 0.6409, 0.03257, 0.6381, 0.03306, 0.6386, 0.03022, 0.6381, 0.03306, 0.6357, 0.03072, 0.6386, 0.03022, 0.6403, 0.03537, 0.6374, 0.0359, 0.6381, 0.03306, 0.6374, 0.0359, 0.6352, 0.03362, 0.6381, 0.03306, 0.6381, 0.03306, 0.6352, 0.03362, 0.6357, 0.03072, 0.6352, 0.03362, 0.6328, 0.03124, 0.6357, 0.03072, 0.6392, 0.02462, 0.6363, 0.02512, 0.6379, 0.02234, 0.6403, 0.02714, 0.6375, 0.02761, 0.6392, 0.02462, 0.6392, 0.02462, 0.6375, 0.02761, 0.6363, 0.02512, 0.6375, 0.02761, 0.6346, 0.02813, 0.6363, 0.02512, 0.6403, 0.02714, 0.6386, 0.03022, 0.6375, 0.02761, 0.6386, 0.03022, 0.6357, 0.03072, 0.6375, 0.02761, 0.6375, 0.02761, 0.6357, 0.03072, 0.6346, 0.02813, 0.6357, 0.03072, 0.6328, 0.03124, 0.6346, 0.02813, 0.6547, 0.03506, 0.6497, 0.0341, 0.6497, 0.02821, 0.6547, 0.02733, 0.6497, 0.0341, 0.6452, 0.03332, 0.6455, 0.02897, 0.6497, 0.02821, 0.6504, 0.04902, 0.6464, 0.04499, 0.6486, 0.03982, 0.6533, 0.04232, 0.6533, 0.04232, 0.6486, 0.03982, 0.6497, 0.0341, 0.6547, 0.03506, 0.6464, 0.04499, 0.643, 0.04151, 0.6443, 0.03756, 0.6486, 0.03982, 0.6486, 0.03982, 0.6443, 0.03756, 0.6452, 0.03332, 0.6497, 0.0341, 0.643, 0.04151, 0.6395, 0.03802, 0.6403, 0.03537, 0.6443, 0.03756, 0.6443, 0.03756, 0.6403, 0.03537, 0.6409, 0.03257, 0.6452, 0.03332, 0.748, 0.8125, 0.502, 0.8125, 0.502, 0.7923, 0.748, 0.7923, 0.748, 0.7923, 0.502, 0.7923, 0.502, 0.7721, 0.748, 0.7721, 0.5849, 0.04209, 0.5844, 0.04786, 0.5812, 0.04711, 0.5828, 0.04175, 0.5844, 0.04786, 0.5838, 0.0539, 0.5795, 0.05257, 0.5812, 0.04711, 0.5893, 0.04168, 0.591, 0.04702, 0.5877, 0.0478, 0.5871, 0.04205, 0.5871, 0.04205, 0.5877, 0.0478, 0.5844, 0.04786, 0.5849, 0.04209, 0.591, 0.04702, 0.5927, 0.05246, 0.5883, 0.05384, 0.5877, 0.0478, 0.5877, 0.0478, 0.5883, 0.05384, 0.5838, 0.0539, 0.5844, 0.04786, 0.5927, 0.05246, 0.5946, 0.05866, 0.589, 0.06083, 0.5883, 0.05384, 0.5883, 0.05384, 0.589, 0.06083, 0.5832, 0.06079, 0.5838, 0.0539, 0.748, 0.752, 0.502, 0.752, 0.502, 0.7721, 0.748, 0.7721, 0.748, 0.7721, 0.502, 0.7721, 0.502, 0.7923, 0.748, 0.7923])
me_colobotmesh__001.materials.append(mat_colobotmesh_mat_1)
me_colobotmesh__001.materials.append(mat_colobotmesh_mat_2)
me_colobotmesh__001.materials.append(mat_colobotmesh_mat_3)
me_colobotmesh__001.use_remesh_preserve_volume = False
me_colobotmesh__001.use_remesh_preserve_attributes = False
me_colobotmesh__001.use_mirror_vertex_groups = False
me_colobotmesh__001.update()
me_colobotmesh = bpy.data.meshes.new('ColobotMesh_')
me_colobotmesh.from_pydata([(0.6339, 0.2092, -0.38), (1.233, -0.1908, -0.3538), (1.225, -0.2506, -0.1523), (0.6251, -0.2506, -0.1784), (0.6339, -0.1908, -0.38), (1.233, 0.2092, -0.3538), (1.225, 0.2691, -0.1523), (0.6251, 0.2691, -0.1784)], [], [(3, 4, 1, 2), (6, 5, 0, 7), (7, 0, 4, 3), (2, 1, 5, 6), (4, 0, 5, 1)])
me_colobotmesh.polygons.foreach_set('material_index', [2, 2, 2, 2, 1])
_uv = me_colobotmesh.uv_layers.new(name='UV_1')
_uv.uv.foreach_set('vector', [0.5831, 0.9863, 0.5762, 0.9941, 0.5771, 0.9941, 0.584, 0.9863, 0.584, 0.9941, 0.5771, 0.9863, 0.5762, 0.9863, 0.5831, 0.9941, 0.584, 0.9941, 0.5762, 0.9932, 0.5762, 0.9872, 0.584, 0.9863, 0.584, 0.9863, 0.5762, 0.9872, 0.5762, 0.9932, 0.584, 0.9941, 0.502, 0.373, 0.502, 0.001953, 0.998, 0.001953, 0.998, 0.373])
me_colobotmesh.materials.append(mat_colobotmesh_mat_1)
me_colobotmesh.materials.append(mat_colobotmesh_mat_2)
me_colobotmesh.materials.append(mat_colobotmesh_mat_3)
me_colobotmesh.use_remesh_preserve_volume = False
me_colobotmesh.use_remesh_preserve_attributes = False
me_colobotmesh.use_mirror_vertex_groups = False
me_colobotmesh.update()

# ---- objects
ob_colobotmesh_1_001 = bpy.data.objects.new('ColobotMesh_1.001', me_colobotmesh__001)
ob_satcom = bpy.data.objects.new('SatCom', me_colobotmesh)

# ---- transforms, parenting, visibility, modifiers, constraints
ob_colobotmesh_1_001.location = (0.0, 0.0, 0.0)
ob_colobotmesh_1_001.rotation_euler = (1.571, 0.0, 0.0)
ob_colobotmesh_1_001.lineart.crease_threshold = 0.0
ob_satcom.parent = ob_colobotmesh_1_001
ob_satcom.matrix_parent_inverse = Matrix(((1.0, 0.0, 0.0, 0.0), (0.0, -4.371e-08, 1.0, 0.0), (0.0, -1.0, -4.371e-08, 0.0), (0.0, 0.0, 0.0, 1.0)))
ob_satcom.location = (0.0, 0.0, 0.0)
ob_satcom.rotation_euler = (1.571, 0.0, 0.0)
ob_satcom.lineart.crease_threshold = 0.0

# ---- collection membership
col_collection_1.objects.link(ob_colobotmesh_1_001)
col_collection_1.objects.link(ob_satcom)

# ---- scene / render settings (as saved in the file)
scene.frame_start = 1; scene.frame_end = 250; scene.frame_set(1)
scene.render.engine = 'BLENDER_EEVEE_NEXT'
scene.render.resolution_percentage = 50
scene.render.dither_intensity = 0.0
scene.cycles.use_denoising = False
scene.cycles.samples = 10
scene.cycles.sampling_pattern = 'TABULATED_SOBOL'
scene.cycles.light_sampling_threshold = 0.0
scene.cycles.use_adaptive_sampling = False
scene.cycles.use_light_tree = False
scene.cycles.blur_glossy = 0.0
scene.cycles.volume_bounces = 1
scene.cycles.pixel_filter_type = 'GAUSSIAN'
scene.cycles.sample_clamp_indirect = 0.0
scene.view_settings.view_transform = 'Standard'
bpy.context.view_layer.update()

# ---- added for rendering (the .blend has no active camera and no usable light): camera, sun
cam_auto = bpy.data.cameras.new('AutoCamera')
cam_auto.lens = 50.0
cam_auto.sensor_width = 36.0
cam_auto.clip_end = 1000.0
ob_auto_camera = bpy.data.objects.new('AutoCamera', cam_auto)
scene.collection.objects.link(ob_auto_camera)
ob_auto_camera.location = (2.53603, -2.30931, 1.53776)
ob_auto_camera.rotation_euler = (1.09748, -7.21219e-08, 0.694738)
scene.camera = ob_auto_camera
light_auto_sun = bpy.data.lights.new('AutoSun', 'SUN')
light_auto_sun.energy = 3.0
light_auto_sun.angle = 0.0523599
ob_auto_sun = bpy.data.objects.new('AutoSun', light_auto_sun)
scene.collection.objects.link(ob_auto_sun)
ob_auto_sun.rotation_euler = (0.872665, 0.174533, 0.523599)
bpy.context.view_layer.update()
